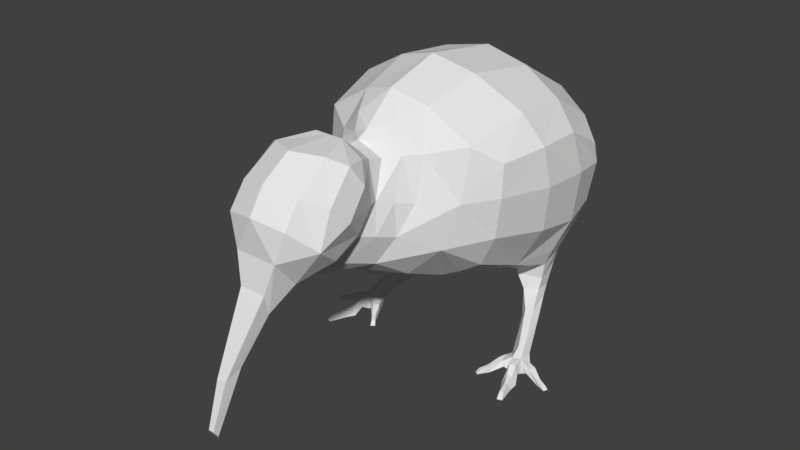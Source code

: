 # Source: kawaiikiwiNOIKRIG.blend  (saved by Blender 2.80.39; exported with 4.5.12 LTS)
import bpy
from mathutils import Matrix  # noqa: F401  (used for matrix-valued properties, if any)

bpy.ops.wm.read_factory_settings(use_empty=True)
scene = bpy.context.scene
scene.name = 'Scene'

# ---- world
world_world = bpy.data.worlds.new('World'); scene.world = world_world
world_world.color = (0.05088, 0.05088, 0.05088)
world_world.use_sun_shadow = False
world_world.sun_shadow_jitter_overblur = 0.0

# ---- meshes
me_plane = bpy.data.meshes.new('Plane')
me_plane.from_pydata([(0.0, -1.3, 1.239), (0.0, 0.1763, 0.5403), (0.0, -1.698, 1.429), (0.0, 1.039, 1.872), (0.0, -1.607, 1.864), (0.0, -1.396, 2.001), (0.0, -1.052, 1.993), (0.0, -0.7942, 1.877), (0.0, -0.4739, 2.13), (0.0, -0.05687, 2.247), (0.0, 0.5633, 2.152), (0.0, 1.228, 1.545), (0.0, 1.25, 0.9936), (0.0, 1.362, 0.873), (0.0, 1.116, 0.8386), (0.0, 0.9684, 0.7091), (0.0, 0.721, 0.538), (0.0, -0.2711, 0.6803), (0.0, -0.8908, 1.01), (0.0, -1.188, 1.095), (0.0, -1.508, 1.186), (0.0, -2.106, 0.3845), (0.0, -2.028, 0.7419), (0.0, -1.74, 1.22), (0.0, -1.723, 1.692), (0.0, -1.68, 1.04), (0.0, -1.891, 0.7556), (0.0, -2.14, 0.4361), (0.5757, 0.6915, 0.668), (0.7953, 0.7375, 1.572), (0.7862, 0.4577, 1.737), (0.7197, -0.2433, 1.725), (0.1606, -0.607, 1.966), (0.798, 0.09052, 1.753), (0.7649, 0.8416, 1.386), (0.7017, 0.8544, 1.069), (0.0, 0.5489, 0.5), (0.1578, 0.9481, 0.7087), (0.2947, -1.335, 1.352), (0.2952, -1.134, 1.445), (0.3547, -1.522, 1.501), (0.3856, -1.3, 1.616), (0.3523, -1.13, 1.783), (0.2511, -1.039, 1.896), (0.1607, -0.7589, 1.783), (0.2871, -0.7691, 1.28), (0.1405, -1.524, 1.22), (0.1554, -1.698, 1.429), (0.09671, -1.74, 1.22), (0.04383, -1.908, 0.7893), (0.02008, -2.106, 0.3845), (0.02008, -2.14, 0.4361), (0.03493, -2.028, 0.7419), (0.0842, -1.697, 1.074), (0.2201, -0.886, 1.55), (0.2249, -1.67, 1.647), (0.1444, -1.097, 1.182), (0.1308, -1.254, 1.297), (0.2215, -1.548, 1.813), (0.2019, -1.295, 1.981), (0.1063, -1.052, 1.993), (0.1859, -0.8526, 1.09), (0.06288, -0.7748, 1.836), (0.4676, 0.8945, 0.6866), (0.3361, -0.5574, 1.789), (0.6452, 0.04572, 1.964), (0.1035, -0.7065, 1.878), (0.5591, 0.2072, 0.7576), (0.631, 0.4846, 1.927), (0.6185, 0.8754, 1.693), (0.5841, 1.046, 1.434), (0.5435, -0.2054, 0.9339), (0.5369, 1.016, 1.021), (0.2162, 0.3727, 0.5584), (0.0, -0.7165, 1.922), (0.3031, -0.003194, 2.16), (0.2277, 0.1869, 0.6028), (0.3381, 0.5291, 2.086), (0.3434, 0.9932, 1.809), (0.2791, 1.189, 1.524), (0.2046, 1.192, 1.002), (0.6768, -0.2435, 1.187), (0.09654, 1.326, 0.8766), (0.2459, -0.2352, 0.7591), (0.3852, 0.3531, 0.6226), (0.2594, 0.9299, 0.6512), (0.2518, -0.4238, 2.049), (0.05856, -0.8746, 1.858), (0.1596, -0.879, 1.819), (0.0, -0.8795, 1.868), (0.3409, -0.6517, 1.485), (0.2773, -0.9922, 1.589), (0.8256, 0.1429, 1.458), (0.7769, 0.1734, 1.115), (0.7703, 0.5437, 1.043), (0.2234, -1.045, 1.372), (0.3483, -1.423, 1.74), (0.3084, -1.209, 1.923), (0.3065, 0.8785, 0.5407), (0.4552, 0.8757, 0.5663), (0.3361, 0.7731, 0.4513), (0.4783, 0.7839, 0.4739), (0.571, 0.4976, 0.4331), (0.4618, 0.4688, 0.4188), (0.5414, 0.577, 0.2759), (0.4445, 0.5561, 0.2604), (0.2039, 0.543, 0.5308), (0.433, 0.508, 0.3427), (0.5841, 0.5509, 0.3651), (0.5404, 0.7347, 0.5626), (0.6974, 0.1508, 0.1686), (0.6562, 0.1443, 0.1668), (0.6912, 0.1743, 0.0634), (0.6345, 0.1467, 0.07101), (0.7222, 0.1856, 0.1048), (0.817, -0.2793, 0.0), (0.6635, 0.05835, 0.1159), (0.7795, -0.2907, 0.0), (0.7294, 0.07096, 0.1173), (0.6597, 0.03563, 0.01047), (0.7405, 0.06832, 0.002221), (0.7707, 0.121, 0.002221), (0.767, 0.1299, 0.07267), (0.6807, -0.03099, 0.04723), (0.7559, -0.012, 0.04652), (0.6953, -0.02453, 0.1123), (0.7384, -0.01187, 0.1092), (0.6007, 0.1527, 0.07961), (0.527, -0.04506, 0.04619), (0.5509, -0.06022, 0.04576), (0.7903, 0.05427, 0.03106), (0.8048, 0.06241, 0.06655), (0.8274, 0.1082, 0.02065), (0.8262, 0.105, 0.07104), (0.6896, -0.1023, 0.0), (0.787, -0.07275, 0.0), (0.7178, -0.08301, 0.06041), (0.7536, -0.0702, 0.06078), (0.7275, -0.1682, 0.0), (0.7921, -0.1486, 0.0), (0.747, -0.1546, 0.04286), (0.7703, -0.1463, 0.0434), (0.5541, -0.06176, 0.0), (0.5256, -0.04145, 0.0), (0.4895, -0.09625, 0.02825), (0.4734, -0.1175, 0.0), (0.6375, 0.4191, 0.2798), (0.5919, 0.434, 0.2104), (0.5174, 0.41, 0.1941), (0.6111, 0.3764, 0.3269), (0.5095, 0.3938, 0.2488), (0.5492, 0.3699, 0.3215), (0.7688, -0.2418, 0.03596), (0.7953, -0.2332, 0.03618), (0.5134, -0.1114, 0.02782), (0.5018, -0.1378, 0.0), (0.5628, 0.03847, 0.08235), (0.56, 0.04048, 0.03197), (0.6043, 0.01498, 0.07787), (0.6247, 0.01116, 0.04199), (0.5919, 0.08602, 0.01424), (0.5836, 0.09156, 0.08802), (0.9749, -0.007549, 0.0), (0.9506, 0.007933, 0.01651), (0.9872, 0.02516, 0.0), (0.962, 0.03385, 0.01693), (0.9015, 0.05928, 0.0), (0.8892, 0.02657, 0.0), (0.8909, 0.02959, 0.03445), (0.9024, 0.05551, 0.03487), (0.5517, -0.4616, 1.474), (0.0, -0.5968, 2.026), (0.5707, -0.393, 1.85), (0.4574, -0.5268, 1.143), (0.2229, -0.5748, 0.9108), (0.0, -0.6257, 0.8462), (0.8272, 0.5311, 1.432), (0.1791, 0.7019, 0.5502), (0.5761, 0.5266, 0.519), (0.3747, 0.512, 0.4972), (0.3911, 0.6394, 0.3361), (0.5107, 0.6672, 0.3504), (0.3564, 0.585, 0.4371), (0.565, 0.6163, 0.4305), (0.2474, -0.667, 1.793), (0.2731, -0.7706, 1.519), (0.2508, -0.9262, 1.332), (0.2774, 0.7007, 0.4994), (0.3876, 0.4816, 0.5522), (0.5879, 0.5285, 0.6396), (0.7232, -0.2609, 1.494), (0.5661, 0.3617, 0.6887), (0.3831, 0.2091, 0.6704), (0.3831, -0.2267, 0.8347), (0.655, 0.5157, 0.7832), (0.6346, 0.8141, 0.8791), (0.2111, 1.067, 0.8505), (0.5306, 0.9192, 0.8475), (0.2881, 0.5506, 0.5172), (0.0, 0.3898, 0.5077)], [], [(23, 22, 52, 48), (106, 36, 16, 177), (54, 44, 88, 91), (55, 47, 40), (65, 172, 31, 33), (185, 186, 45, 90), (68, 65, 33, 30), (69, 68, 30, 29), (70, 69, 29, 34), (41, 39, 91, 42), (72, 70, 34, 35), (81, 71, 67, 93), (197, 72, 35, 195), (187, 177, 37, 85), (73, 199, 36, 106), (42, 91, 88, 43), (46, 38, 40, 47), (59, 58, 96, 97), (60, 59, 97, 43), (86, 32, 64, 172), (62, 87, 88, 44), (46, 57, 38), (58, 55, 40, 96), (49, 52, 51, 50), (21, 26, 49, 50), (53, 48, 52, 49), (26, 25, 53, 49), (22, 27, 51, 52), (20, 46, 53, 25), (27, 21, 50, 51), (53, 46, 47, 48), (4, 24, 55, 58), (20, 0, 57, 46), (7, 89, 87, 62), (32, 171, 74, 66), (19, 18, 61, 56), (6, 5, 59, 60), (5, 4, 58, 59), (2, 23, 48, 47), (24, 2, 47, 55), (0, 19, 56, 57), (64, 32, 66, 184), (80, 79, 70, 72), (79, 78, 69, 70), (193, 192, 67, 71), (78, 77, 68, 69), (77, 75, 65, 68), (75, 86, 172, 65), (85, 63, 99, 98), (16, 15, 37, 177), (9, 8, 86, 75), (1, 199, 73, 76), (10, 9, 75, 77), (3, 10, 77, 78), (17, 1, 76, 83), (11, 3, 78, 79), (54, 185, 184, 44), (12, 11, 79, 80), (13, 12, 80, 82), (14, 13, 82, 196), (18, 175, 174, 61), (8, 171, 32, 86), (15, 14, 196, 37), (39, 95, 54, 91), (87, 89, 6, 60), (88, 87, 60, 43), (174, 175, 17, 83), (40, 38, 39, 41), (54, 95, 186, 185), (176, 30, 33, 92), (35, 34, 176, 94), (61, 174, 173, 45), (95, 39, 38, 57), (92, 93, 94, 176), (197, 196, 80, 72), (196, 82, 80), (100, 180, 182, 187), (96, 40, 41), (97, 96, 41, 42), (43, 97, 42), (100, 98, 99, 101), (186, 56, 61, 45), (178, 179, 103, 102), (63, 109, 101, 99), (180, 105, 107, 182), (180, 181, 104, 105), (148, 147, 112, 113), (183, 178, 102, 108), (181, 183, 108, 104), (147, 146, 114, 112), (114, 110, 118), (146, 149, 110, 114), (150, 148, 113, 127), (149, 151, 111, 110), (151, 150, 127, 111), (120, 118, 126, 124), (153, 152, 117, 115), (110, 111, 116, 118), (111, 127, 116), (120, 112, 121), (113, 112, 120, 119), (112, 114, 122, 121), (114, 118, 122), (122, 118, 131, 133), (124, 126, 137, 135), (119, 120, 124, 123), (118, 116, 125, 126), (116, 119, 123, 125), (167, 166, 164, 162), (118, 120, 130, 131), (120, 121, 132, 130), (121, 122, 133, 132), (134, 135, 139, 138), (123, 124, 135, 134), (126, 125, 136, 137), (125, 123, 134, 136), (141, 140, 152, 153), (137, 136, 140, 141), (136, 134, 138, 140), (135, 137, 141, 139), (156, 161, 160, 157), (158, 159, 142, 129), (103, 107, 150, 151), (102, 103, 151, 149), (107, 105, 148, 150), (108, 102, 149, 146), (104, 108, 146, 147), (105, 104, 147, 148), (140, 138, 117, 152), (139, 141, 153, 115), (138, 139, 115, 117), (129, 142, 155, 154), (128, 129, 154, 144), (154, 155, 145, 144), (142, 143, 145, 155), (143, 128, 144, 145), (156, 158, 129, 128), (159, 157, 143, 142), (157, 156, 128, 143), (163, 162, 164, 165), (168, 167, 162, 163), (169, 168, 163, 165), (166, 169, 165, 164), (132, 133, 169, 166), (133, 131, 168, 169), (131, 130, 167, 168), (130, 132, 166, 167), (157, 160, 119, 159), (159, 119, 116, 158), (158, 116, 161, 156), (161, 116, 127), (119, 160, 113), (160, 161, 127, 113), (188, 189, 191, 84), (100, 187, 85, 98), (81, 93, 92, 190), (63, 85, 196, 197), (64, 90, 170, 172), (173, 174, 83, 193), (195, 35, 94, 194), (34, 29, 30, 176), (84, 191, 67, 192), (101, 109, 183, 181), (170, 90, 45, 173), (56, 186, 95, 57), (109, 28, 178, 183), (100, 101, 181, 180), (187, 182, 179, 198), (103, 179, 182, 107), (184, 66, 62, 44), (184, 185, 90, 64), (66, 74, 7, 62), (189, 188, 179, 178), (198, 179, 188, 106), (83, 76, 192, 193), (190, 92, 33, 31), (31, 172, 170, 190), (170, 173, 81, 190), (173, 193, 71, 81), (106, 188, 84, 73), (67, 194, 94, 93), (67, 191, 189, 194), (73, 84, 192, 76), (189, 178, 28, 194), (37, 196, 85), (28, 197, 195, 194), (197, 28, 109, 63), (177, 187, 198, 106)])
_uv = me_plane.uv_layers.new(name='UVMap')
_uv.uv.foreach_set('vector', [0.0, 0.0, 0.0, 0.0, 0.0, 0.0, 0.0, 0.0, 0.0, 0.0, 0.0, 0.0, 0.0, 0.0, 0.0, 0.0, 0.3297, 0.6703, 0.0, 1.0, 0.0, 1.0, 0.1941, 0.8059, 0.0, 0.0, 0.0, 0.0, 0.0, 0.0, 0.0, 0.0, 0.0, 0.0, 0.0, 0.0, 0.0, 0.0, 0.3529, 0.6471, 0.3188, 0.112, 0.74, 0.26, 0.3859, 0.6141, 0.0, 0.0, 0.0, 0.0, 0.0, 0.0, 0.0, 0.0, 0.0, 0.0, 0.0, 0.0, 0.0, 0.0, 0.0, 0.0, 0.0, 0.0, 0.0, 0.0, 0.0, 0.0, 0.0, 0.0, 0.0, 1.0, 0.2825, 0.7175, 0.1941, 0.8059, 0.0, 1.0, 0.0, 0.0, 0.0, 0.0, 0.0, 0.0, 0.0, 0.0, 0.6828, 0.449, 1.0, 0.0, 1.0, 0.0, 0.7586, 0.458, 0.0, 0.0, 0.0, 0.0, 0.0, 0.0, 0.0, 0.0, 0.0, 0.0, 0.0, 0.0, 0.0, 0.0, 0.0, 0.0, 0.0, 0.0, 0.0, 0.0, 0.0, 0.0, 0.0, 0.0, 0.0, 1.0, 0.1941, 0.8059, 0.0, 1.0, 0.0, 1.0, 0.0, 0.0, 0.0, 0.0, 0.0, 1.0, 0.0, 1.0, 0.0, 0.0, 0.0, 0.0, 0.0, 0.0, 0.0, 0.0, 0.0, 0.0, 0.0, 0.0, 0.0, 0.0, 0.0, 0.0, 0.0, 0.0, 0.0, 0.0, 0.0, 0.0, 0.0, 0.0, 0.0, 0.0, 0.0, 0.0, 0.0, 0.0, 0.0, 0.0, 0.0, 0.0, 0.0, 0.0, 0.0, 0.0, 0.0, 0.0, 0.0, 0.0, 0.0, 0.0, 0.0, 0.0, 0.0, 0.0, 0.0, 0.0, 0.0, 0.0, 0.0, 0.0, 0.0, 0.0, 0.0, 0.0, 0.0, 0.0, 0.0, 0.0, 0.0, 0.0, 0.0, 0.0, 0.0, 0.0, 0.0, 0.0, 0.0, 0.0, 0.0, 0.0, 0.0, 0.0, 0.0, 0.0, 0.0, 0.0, 0.0, 0.0, 0.0, 0.0, 0.0, 0.0, 0.0, 0.0, 0.0, 0.0, 0.0, 0.0, 0.0, 0.0, 0.0, 0.0, 0.0, 0.0, 0.0, 0.0, 0.0, 0.0, 0.0, 0.0, 0.0, 0.0, 0.0, 0.0, 0.0, 0.0, 0.0, 0.0, 0.0, 0.0, 0.0, 0.0, 0.0, 0.0, 0.0, 0.0, 0.0, 0.0, 0.0, 0.0, 0.0, 0.0, 0.0, 0.0, 0.0, 0.0, 0.0, 0.0, 0.0, 0.0, 0.0, 0.0, 0.0, 0.0, 0.0, 0.0, 0.0, 0.0, 0.0, 0.0, 0.0, 0.0, 0.0, 0.0, 0.0, 0.0, 0.0, 0.0, 0.0, 0.0, 0.0, 0.0, 0.0, 0.0, 0.0, 0.0, 0.0, 0.0, 0.0, 0.0, 0.0, 0.0, 0.0, 0.0, 0.0, 0.0, 0.0, 0.0, 0.0, 0.0, 0.0, 0.0, 0.0, 0.0, 0.0, 0.0, 0.0, 0.0, 0.0, 0.0, 0.0, 0.0, 0.0, 0.0, 0.0, 0.0, 0.0, 0.0, 0.0, 0.0, 0.0, 0.0, 0.0, 0.0, 0.0, 0.0, 0.0, 0.0, 0.0, 0.0, 0.0, 0.0, 0.0, 0.0, 0.0, 0.0, 0.0, 0.0, 0.0, 0.0, 0.0, 0.0, 0.0, 0.0, 0.0, 0.0, 0.0, 0.0, 0.0, 0.0, 0.0, 0.0, 0.0, 0.0, 0.0, 0.0, 0.0, 0.0, 0.0, 0.0, 0.0, 0.0, 0.0, 0.0, 0.0, 0.0, 0.0, 0.0, 0.0, 0.0, 0.0, 0.0, 0.0, 0.0, 0.0, 0.0, 0.0, 0.0, 0.0, 0.0, 0.0, 0.0, 0.0, 0.0, 0.0, 0.0, 0.0, 0.0, 0.0, 0.0, 0.0, 0.0, 0.0, 0.0, 0.0, 0.0, 0.0, 0.0, 0.0, 0.0, 0.0, 0.0, 0.0, 0.0, 0.0, 0.0, 0.0, 0.0, 0.0, 0.0, 0.0, 0.0, 0.0, 0.0, 0.0, 0.0, 0.0, 0.0, 0.0, 0.0, 0.0, 0.0, 0.0, 0.0, 0.0, 0.0, 0.0, 0.0, 0.0, 0.0, 0.0, 0.0, 0.0, 0.0, 0.0, 0.0, 0.3297, 0.6703, 0.2955, 0.3936, 0.0, 0.8209, 0.0, 1.0, 0.0, 0.0, 0.0, 0.0, 0.0, 0.0, 0.0, 0.0, 0.0, 0.0, 0.0, 0.0, 0.0, 0.0, 0.0, 0.0, 0.0, 0.0, 0.0, 0.0, 0.0, 0.0, 0.0, 0.0, 0.0, 0.0, 0.0, 0.0, 0.0, 0.0, 0.0, 0.0, 0.0, 0.0, 0.0, 0.0, 0.0, 0.0, 0.0, 0.0, 0.0, 0.0, 0.0, 0.0, 0.0, 0.0, 0.0, 0.0, 0.2825, 0.7175, 0.6045, 0.3955, 0.3297, 0.6703, 0.1941, 0.8059, 0.0, 0.0, 0.0, 0.0, 0.0, 0.0, 0.0, 0.0, 0.0, 0.0, 0.0, 0.0, 0.0, 0.0, 0.0, 0.0, 0.0, 0.0, 0.0, 0.0, 0.0, 0.0, 0.0, 0.0, 0.0, 1.0, 0.0, 0.0, 0.2825, 0.7175, 0.0, 1.0, 0.3297, 0.6703, 0.0, 0.0, 0.3188, 0.112, 0.3529, 0.6471, 0.4425, 0.8846, 0.0, 1.0, 0.0, 1.0, 0.4301, 0.7763, 1.0, 1.0, 1.0, 1.0, 0.4425, 0.8846, 0.7955, 0.7925, 0.0, 0.0, 0.0, 0.0, 0.0, 0.0, 0.0, 0.0, 0.6045, 0.3955, 0.2825, 0.7175, 0.0, 0.0, 0.0, 0.0, 0.4301, 0.7763, 0.7586, 0.458, 0.7955, 0.7925, 0.4425, 0.8846, 0.0, 0.0, 0.0, 0.0, 0.0, 0.0, 0.0, 0.0, 0.0, 0.0, 0.0, 0.0, 0.0, 0.0, 0.0, 0.0, 0.0, 0.0, 0.0, 0.0, 0.0, 0.0, 0.0, 0.0, 0.0, 0.0, 0.0, 0.0, 0.0, 0.0, 0.0, 0.0, 0.0, 0.0, 0.0, 0.0, 0.0, 0.0, 0.0, 0.0, 0.0, 0.0, 0.0, 0.0, 0.0, 0.0, 0.0, 0.0, 0.0, 0.0, 0.0, 0.0, 0.0, 0.0, 0.0, 0.0, 0.0, 0.0, 0.0, 0.0, 0.0, 0.0, 0.0, 0.0, 0.0, 0.0, 0.0, 0.0, 0.0, 0.0, 0.0, 0.0, 0.0, 0.0, 0.0, 0.0, 0.0, 0.0, 0.0, 0.0, 0.0, 0.0, 0.0, 0.0, 0.0, 0.0, 0.0, 0.0, 0.0, 0.0, 0.0, 0.0, 0.0, 0.0, 0.0, 0.0, 0.0, 0.0, 0.0, 0.0, 0.0, 0.0, 0.0, 0.0, 0.0, 0.0, 0.0, 0.0, 0.0, 0.0, 0.0, 0.0, 0.0, 0.0, 0.0, 0.0, 0.0, 0.0, 0.0, 0.0, 0.0, 0.0, 0.0, 0.0, 0.0, 0.0, 0.0, 0.0, 0.0, 0.0, 0.0, 0.0, 0.0, 0.0, 0.0, 0.0, 0.0, 0.0, 0.0, 0.0, 0.0, 0.0, 0.0, 0.0, 0.0, 0.0, 0.0, 0.0, 0.0, 0.0, 0.0, 0.0, 0.0, 0.0, 0.0, 0.0, 0.0, 0.0, 0.0, 0.0, 0.0, 0.0, 0.0, 0.0, 0.0, 0.0, 0.0, 0.0, 0.0, 0.0, 0.0, 0.0, 0.0, 0.0, 0.0, 0.0, 0.0, 0.0, 0.0, 0.0, 0.0, 0.0, 0.0, 0.0, 0.0, 0.0, 0.0, 0.0, 0.0, 0.0, 0.0, 0.0, 0.0, 0.0, 0.0, 0.0, 0.0, 0.0, 0.0, 0.0, 0.0, 0.0, 0.0, 0.0, 0.0, 0.0, 0.0, 0.0, 0.0, 0.0, 0.0, 0.0, 0.0, 0.0, 0.0, 0.0, 0.0, 0.0, 0.0, 0.0, 0.0, 0.0, 0.0, 0.0, 0.0, 0.0, 0.0, 0.0, 0.0, 0.0, 0.0, 0.0, 0.0, 0.0, 0.0, 0.0, 0.0, 0.0, 0.0, 0.0, 0.0, 0.0, 0.0, 0.0, 0.0, 0.0, 0.0, 0.0, 0.0, 0.0, 0.0, 0.0, 0.0, 0.0, 0.0, 0.0, 0.0, 0.0, 0.0, 0.0, 0.0, 0.0, 0.0, 0.0, 0.0, 0.0, 0.0, 0.0, 0.0, 0.0, 0.0, 0.0, 0.0, 0.0, 0.0, 0.0, 0.0, 0.0, 0.0, 0.0, 0.0, 0.0, 0.0, 0.0, 0.0, 0.0, 0.0, 0.0, 0.0, 0.0, 0.0, 0.0, 0.0, 0.0, 0.0, 0.0, 0.0, 0.0, 0.0, 0.0, 0.0, 0.0, 0.0, 0.0, 0.0, 0.0, 0.0, 0.0, 0.0, 0.0, 0.0, 0.0, 0.0, 0.0, 0.0, 0.0, 0.0, 0.0, 0.0, 0.0, 0.0, 0.0, 0.0, 0.0, 0.0, 0.0, 0.0, 0.0, 0.0, 0.0, 0.0, 0.0, 0.0, 0.0, 0.0, 0.0, 0.0, 0.0, 0.0, 0.0, 0.0, 0.0, 0.0, 0.0, 0.0, 0.0, 0.0, 0.0, 0.0, 0.0, 0.0, 0.0, 0.0, 0.0, 0.0, 0.0, 0.0, 0.0, 0.0, 0.0, 0.0, 0.0, 0.0, 0.0, 0.0, 0.0, 0.0, 0.0, 0.0, 0.0, 0.0, 0.0, 0.0, 0.0, 0.0, 0.0, 0.0, 0.0, 0.0, 0.0, 0.0, 0.0, 0.0, 0.0, 0.0, 0.0, 0.0, 0.0, 0.0, 0.0, 0.0, 0.0, 0.0, 0.0, 0.0, 0.0, 0.0, 0.0, 0.0, 0.0, 0.0, 0.0, 0.0, 0.0, 0.0, 0.0, 0.0, 0.0, 0.0, 0.0, 0.0, 0.0, 0.0, 0.0, 0.0, 0.0, 0.0, 0.0, 0.0, 0.0, 0.0, 0.0, 0.0, 0.0, 0.0, 0.0, 0.0, 0.0, 0.0, 0.0, 0.0, 0.0, 0.0, 0.0, 0.0, 0.0, 0.0, 0.0, 0.0, 0.0, 0.0, 0.0, 0.0, 0.0, 0.0, 0.0, 0.0, 0.0, 0.0, 0.0, 0.0, 0.0, 0.0, 0.0, 0.0, 0.0, 0.0, 0.0, 0.0, 0.0, 0.0, 0.0, 0.0, 0.0, 0.0, 0.0, 0.0, 0.0, 0.0, 0.0, 0.0, 0.0, 0.0, 0.0, 0.0, 0.0, 0.0, 0.0, 0.0, 0.0, 0.0, 0.0, 0.0, 0.0, 0.0, 0.0, 0.0, 0.0, 0.0, 0.0, 0.0, 0.0, 0.0, 0.0, 0.0, 0.0, 0.0, 0.0, 0.0, 0.0, 0.0, 0.0, 0.0, 0.0, 0.0, 0.0, 0.0, 0.0, 0.0, 0.0, 0.0, 0.0, 0.0, 0.0, 0.0, 0.0, 0.0, 0.0, 0.0, 0.0, 0.0, 0.0, 0.0, 0.0, 0.0, 0.0, 0.0, 0.0, 0.0, 0.0, 0.0, 0.0, 0.0, 0.0, 0.0, 0.0, 0.0, 0.0, 0.0, 0.0, 0.0, 0.0, 0.0, 0.0, 0.0, 0.0, 0.0, 0.0, 0.0, 0.0, 0.0, 0.0, 0.0, 0.0, 0.0, 0.0, 0.0, 0.0, 0.0, 0.0, 0.0, 0.0, 0.0, 0.0, 0.0, 0.0, 0.0, 0.0, 0.0, 0.0, 0.0, 0.0, 0.0, 0.0, 0.0, 0.0, 0.0, 0.0, 0.0, 0.0, 0.0, 0.0, 0.0, 0.0, 0.0, 0.0, 0.0, 0.0, 0.0, 0.0, 0.0, 0.0, 0.0, 0.0, 0.0, 0.0, 0.0, 0.0, 0.0, 0.0, 0.0, 0.0, 0.0, 0.0, 0.0, 0.0, 0.0, 0.0, 0.0, 0.0, 0.0, 0.0, 0.0, 0.0, 0.0, 0.0, 0.0, 0.0, 0.0, 0.0, 0.0, 0.0, 0.0, 0.0, 0.0, 0.0, 0.0, 0.0, 0.0, 0.0, 0.6828, 0.449, 0.7586, 0.458, 0.4301, 0.7763, 0.303, 0.697, 0.0, 0.0, 0.0, 0.0, 0.0, 0.0, 0.0, 0.0, 0.0, 0.5975, 0.2468, 0.0, 0.4181, 0.0, 0.0, 0.0, 0.0, 0.0, 0.0, 0.0, 0.0, 0.0, 0.0, 0.0, 1.0, 1.0, 0.9275, 0.9264, 0.7955, 0.7925, 0.9764, 0.976, 1.0, 1.0, 1.0, 1.0, 0.0, 1.0, 0.4425, 0.8846, 0.0, 0.0, 0.0, 0.0, 0.0, 0.0, 0.0, 0.0, 0.0, 0.0, 0.0, 0.0, 0.0, 0.0, 0.0, 0.0, 0.4181, 0.0, 0.2468, 0.0, 1.0, 0.0, 0.4679, 0.0, 0.0, 0.0, 0.0, 0.0, 0.6045, 0.3955, 0.0, 0.0, 0.0, 0.0, 0.0, 0.0, 0.0, 0.0, 0.0, 0.0, 0.0, 0.0, 0.0, 0.0, 0.0, 0.0, 0.0, 0.0, 0.0, 0.0, 0.0, 0.0, 0.0, 0.0, 0.0, 0.0, 0.0, 0.0, 0.0, 0.0, 0.0, 0.0, 0.0, 0.0, 0.0, 0.0, 0.0, 0.0, 0.0, 0.0, 0.0, 0.0, 0.0, 0.8209, 0.2955, 0.3936, 0.2468, 0.0, 0.0, 0.5975, 0.0, 0.0, 0.0, 0.0, 0.0, 0.0, 0.0, 0.0, 0.0, 0.0, 0.0, 0.0, 0.0, 0.0, 0.0, 0.0, 0.0, 0.0, 0.0, 0.0, 0.0, 0.0, 0.0, 0.0, 0.0, 0.0, 0.0, 0.0, 0.0, 0.0, 0.0, 0.0, 0.303, 0.697, 0.4301, 0.7763, 0.0, 1.0, 0.0, 1.0, 0.0, 0.0, 0.0, 0.0, 0.4181, 0.0, 0.0, 0.0, 0.5649, 0.0, 0.4679, 0.0, 0.0, 0.0, 0.0, 0.0, 0.0, 0.0, 0.0, 0.0, 0.0, 0.0, 0.0, 0.0, 0.0, 0.0, 0.0, 0.0, 0.0, 0.0, 0.0, 0.0, 1.0, 0.0, 0.9764, 0.976, 0.7955, 0.7925, 0.7586, 0.458, 0.0, 0.0, 0.0, 0.0, 0.0, 0.0, 0.0, 0.0, 0.0, 0.0, 0.0, 0.0, 0.0, 0.0, 0.0, 0.0, 0.0, 0.0, 0.0, 0.0, 0.0, 0.0, 0.0, 0.0, 0.0, 0.0, 0.0, 0.0, 0.0, 0.0, 0.0, 0.0, 0.0, 0.0, 1.0, 1.0, 0.9764, 0.976, 0.0, 0.0, 0.0, 0.0, 0.0, 0.0, 0.0, 0.0, 0.0, 0.0, 0.0, 0.0, 0.0, 0.0, 0.0, 0.0])
me_plane.use_remesh_preserve_volume = False
me_plane.use_remesh_preserve_attributes = False
me_plane.use_mirror_vertex_groups = False
me_plane.update()
arm_armature = bpy.data.armatures.new('Armature')  # bones are not reproduced

# ---- objects
ob_empty = bpy.data.objects.new('Empty', None)
ob_kiwi = bpy.data.objects.new('Kiwi', me_plane)
ob_kiwirig = bpy.data.objects.new('KiwiRig', arm_armature)

# ---- transforms, parenting, visibility, modifiers, constraints
ob_empty.location = (0.0, 0.0, 0.0)
ob_empty.rotation_euler = (1.571, -0.0, 1.571)
ob_empty.empty_display_type = 'IMAGE'
ob_empty.empty_display_size = 5.0
ob_empty.color = (1.0, 1.0, 1.0, 0.2706)
ob_empty.lineart.crease_threshold = 0.0
ob_kiwi.location = (0.0, 0.0, 0.0)
ob_kiwi.hide_select = True
ob_kiwi.lineart.crease_threshold = 0.0
_m = ob_kiwi.modifiers.new('Mirror', 'MIRROR')
_m.use_clip = True
ob_kiwirig.location = (0.0, 0.0, 0.0)
ob_kiwirig.lineart.crease_threshold = 0.0

# ---- collection membership
scene.collection.objects.link(ob_empty)
scene.collection.objects.link(ob_kiwi)
scene.collection.objects.link(ob_kiwirig)

# ---- scene / render settings (as saved in the file)
scene.frame_start = 1; scene.frame_end = 250; scene.frame_set(1)
scene.render.engine = 'BLENDER_EEVEE_NEXT'
scene.render.resolution_percentage = 50
scene.render.dither_intensity = 0.0
scene.cycles.use_denoising = False
scene.cycles.samples = 128
scene.cycles.sampling_pattern = 'TABULATED_SOBOL'
scene.cycles.use_adaptive_sampling = False
scene.cycles.use_light_tree = False
scene.view_settings.view_transform = 'Standard'
bpy.context.view_layer.update()

# ---- added for rendering (the .blend has no active camera and no usable light): camera, sun
cam_auto = bpy.data.cameras.new('AutoCamera')
cam_auto.lens = 50.0
cam_auto.sensor_width = 36.0
cam_auto.clip_end = 1000.0
ob_auto_camera = bpy.data.objects.new('AutoCamera', cam_auto)
scene.collection.objects.link(ob_auto_camera)
ob_auto_camera.location = (4.26119, -5.50276, 4.53242)
ob_auto_camera.rotation_euler = (1.09748, -7.21219e-08, 0.694738)
scene.camera = ob_auto_camera
light_auto_sun = bpy.data.lights.new('AutoSun', 'SUN')
light_auto_sun.energy = 3.0
light_auto_sun.angle = 0.0523599
ob_auto_sun = bpy.data.objects.new('AutoSun', light_auto_sun)
scene.collection.objects.link(ob_auto_sun)
ob_auto_sun.rotation_euler = (0.872665, 0.174533, 0.523599)
bpy.context.view_layer.update()
